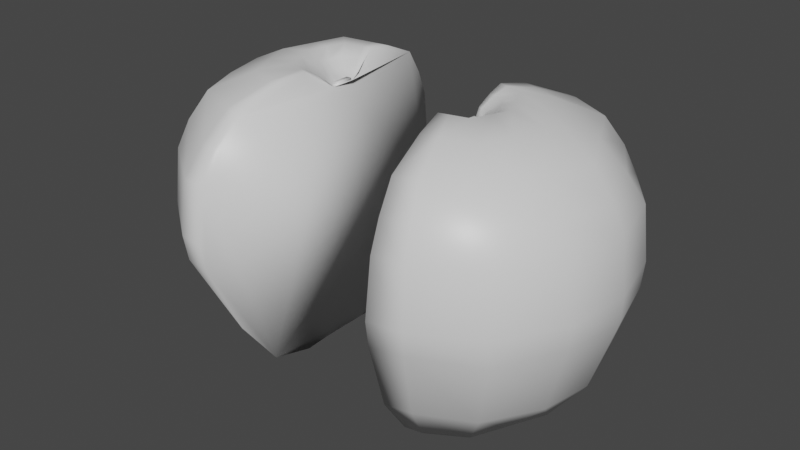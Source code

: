 # Source: omenapuolikas.blend  (saved by Blender 2.80.75; exported with 4.5.12 LTS)
import bpy
from mathutils import Matrix  # noqa: F401  (used for matrix-valued properties, if any)

bpy.ops.wm.read_factory_settings(use_empty=True)
scene = bpy.context.scene
scene.name = 'Scene'

# ---- collections
col_collection = bpy.data.collections.new('Collection'); scene.collection.children.link(col_collection)

# ---- materials (node trees are filled in below, after node groups)
mat_material = bpy.data.materials.new('Material')
mat_material.alpha_threshold = 0.0
mat_material.use_transparent_shadow = False
mat_material.line_color = (0.0, 0.0, 0.0, 1.0)

# ---- material node trees
mat_material.use_nodes = True; mat_material.node_tree.nodes.clear()
_N = mat_material.node_tree.nodes; _L = mat_material.node_tree.links
n0 = _N.new('ShaderNodeOutputMaterial'); n0.name = 'Material Output'; n0.location = (300, 300)
n1 = _N.new('ShaderNodeBsdfPrincipled'); n1.name = 'Principled BSDF'; n1.location = (10, 300)
n1.distribution = 'GGX'
n1.subsurface_method = 'BURLEY'
n1.inputs[2].default_value = 0.4
n1.inputs[3].default_value = 1.45
n1.inputs[27].default_value = (0.0, 0.0, 0.0, 1.0)
n1.inputs[28].default_value = 1.0
_L.new(n1.outputs[0], n0.inputs[0])
n0.is_active_output = True

# ---- world
world_world = bpy.data.worlds.new('World'); scene.world = world_world
world_world.use_nodes = True; world_world.node_tree.nodes.clear()
_N = world_world.node_tree.nodes; _L = world_world.node_tree.links
n0 = _N.new('ShaderNodeOutputWorld'); n0.name = 'World Output'; n0.location = (300, 300)
n1 = _N.new('ShaderNodeBackground'); n1.name = 'Background'; n1.location = (10, 300)
n1.inputs[0].default_value = (0.05088, 0.05088, 0.05088, 1.0)
_L.new(n1.outputs[0], n0.inputs[0])
n0.is_active_output = True
world_world.color = (0.05088, 0.05088, 0.05088)
world_world.use_sun_shadow = False
world_world.sun_shadow_jitter_overblur = 0.0

# ---- meshes
me_cube = bpy.data.meshes.new('Cube')
me_cube.from_pydata([(-2.393, 0.6604, 0.7884), (-2.273, 0.5729, -1.294), (-2.407, -0.7288, 0.7875), (-2.252, -0.553, -1.294), (-2.63, -0.9298, -0.1083), (-2.677, 0.9205, -0.05821), (-2.544, -0.0003065, -1.294), (-2.65, -0.0003927, 0.7914), (-3.053, -0.0003927, -0.0487), (-2.16, -0.4749, 0.9248), (-2.356, 2.994e-05, 0.9273), (-2.207, 0.5238, 0.9254), (-1.819, -0.1263, 0.8426), (-1.872, -3.723e-08, 0.8433), (-1.832, 0.1393, 0.8427), (-1.766, 0.06896, 0.8042), (-1.999, 0.3107, 0.971), (-1.971, -0.2817, 0.9707), (-2.087, 2.994e-05, 0.9722), (-1.954, 0.2193, 0.902), (-1.892, -0.2011, 0.9154), (-1.975, -3.723e-08, 0.9165), (-2.192, 0.002904, -1.339), (-2.022, -0.319, -1.339), (-2.034, 0.3368, -1.339), (-2.591, -0.9032, 0.3404), (-2.607, 0.8629, 0.3409), (-2.986, -0.0003927, 0.3425), (-2.662, 0.9087, -0.3277), (-2.607, -0.9051, -0.3164), (-3.044, 0.001009, -0.3164), (-2.456, 0.7259, -0.9386), (-2.795, 0.001305, -0.9073), (-2.463, -0.7613, -0.9073), (-2.398, -0.2766, -1.294), (-2.557, -0.3646, 0.7895), (-2.916, -0.4651, -0.07849), (-2.258, -0.2374, 0.9261), (-1.845, -0.06317, 0.8429), (-2.029, -0.1408, 0.9715), (-1.934, -0.1005, 0.9159), (-2.107, -0.1581, -1.339), (-2.864, -0.4518, 0.3414), (-2.9, -0.4521, -0.3164), (-2.654, -0.38, -0.9073), (-2.55, 0.33, 0.7899), (-2.955, 0.4601, -0.05346), (-2.409, 0.2863, -1.294), (-2.281, 0.2619, 0.9264), (-1.852, 0.06966, 0.843), (-2.043, 0.1554, 0.9716), (-1.986, 0.1021, 0.8953), (-2.113, 0.1699, -1.339), (-2.886, 0.4313, 0.3417), (-2.943, 0.4548, -0.322), (-2.651, 0.3636, -0.9229), (-1.986, 0.6655, -1.294), (-2.053, -0.8566, 0.7746), (-1.976, -0.6761, -1.294), (-2.047, 0.8931, 0.775), (-2.189, 1.208, -0.08325), (-2.165, -1.274, -0.1083), (-1.929, -0.5583, 0.9164), (-1.953, 0.5827, 0.9167), (-1.758, -0.1485, 0.8403), (-1.764, 0.155, 0.8404), (-1.821, -6.081e-05, 0.7855), (-1.834, -0.3311, 0.9657), (-1.848, 0.3457, 0.9659), (-1.795, -0.2364, 0.9118), (-1.805, 0.2467, 0.912), (-1.867, 0.4158, -1.339), (-1.861, -0.3907, -1.339), (-1.946, 0.002981, -1.349), (-2.154, 1.139, 0.3336), (-2.146, -1.221, 0.3333), (-2.154, -1.242, -0.3164), (-2.181, 1.172, -0.322), (-2.079, 0.9701, -0.9229), (-2.082, -0.9327, -0.9073), (-1.903, -0.1939, -1.344), (-1.781, -0.08381, 0.7928), (-1.906, 0.2094, -1.344), (-1.777, 0.0931, 0.7928), (-1.775, -0.0004347, 0.7979), (-1.763, -0.06692, 0.8042), (-2.519, -0.8355, 0.5643), (-2.52, 0.7804, 0.565), (-2.875, -0.0001179, 0.5673), (-2.735, -0.4178, 0.5658), (-2.743, 0.3901, 0.5662), (-2.11, 1.041, 0.5544), (-2.11, -1.064, 0.554), (-1.838, -0.7376, -1.294), (-1.873, 0.9384, 0.7683), (-1.944, 1.27, -0.09577), (-1.826, 0.6122, 0.9123), (-1.731, 0.1628, 0.8393), (-1.773, 0.3631, 0.9633), (-1.751, 0.2592, 0.9101), (-1.78, -0.4266, -1.339), (-1.927, 1.206, 0.3299), (-1.941, 1.232, -0.3192), (-1.89, 1.021, -0.9151), (-1.739, -0.09503, 0.7878), (-1.737, 0.105, 0.7878), (-1.843, 0.7118, -1.294), (-1.877, -0.9206, 0.7681), (-1.932, -1.314, -0.1083), (-1.814, -0.6, 0.9122), (-1.727, -0.1596, 0.8392), (-1.766, -0.3559, 0.9632), (-1.746, -0.254, 0.9101), (-1.783, 0.4553, -1.339), (-1.823, 0.003019, -1.354), (-1.923, -1.247, 0.3298), (-1.927, -1.279, -0.3164), (-1.891, -1.018, -0.9073), (-1.802, -0.2118, -1.347), (-1.803, 0.2292, -1.347), (-1.731, 0.08072, 0.7999), (-1.73, -0.07188, 0.7999), (-1.905, -1.11, 0.5489), (-1.905, 1.098, 0.5491), (-1.765, 0.06856, 0.8183), (-1.763, -0.0665, 0.8183), (-1.775, -0.0004503, 0.812), (-1.73, -0.07172, 0.814), (-1.731, 0.08038, 0.814)], [], [(35, 2, 9, 37), (92, 57, 2, 86), (90, 45, 0, 87), (58, 3, 23, 72), (54, 46, 5, 28), (76, 61, 4, 29), (43, 36, 8, 30), (45, 7, 10, 48), (34, 6, 22, 41), (89, 35, 7, 88), (70, 19, 14, 65), (59, 0, 11, 63), (81, 38, 12, 64), (83, 49, 13, 66), (40, 20, 12, 38), (51, 21, 13, 49), (48, 10, 18, 50), (37, 9, 17, 39), (63, 11, 16, 68), (50, 18, 21, 51), (39, 17, 20, 40), (68, 16, 19, 70), (47, 1, 24, 52), (36, 42, 27, 8), (46, 53, 26, 5), (61, 75, 25, 4), (44, 43, 30, 32), (79, 76, 29, 33), (55, 54, 28, 31), (47, 55, 31, 1), (58, 79, 33, 3), (34, 44, 32, 6), (3, 33, 44, 34), (33, 29, 43, 44), (4, 25, 42, 36), (18, 39, 40, 21), (10, 37, 39, 18), (21, 40, 38, 13), (66, 13, 38, 81), (86, 2, 35, 89), (3, 34, 41, 23), (29, 4, 36, 43), (7, 35, 37, 10), (6, 32, 55, 47), (32, 30, 54, 55), (8, 27, 53, 46), (6, 47, 52, 22), (16, 50, 51, 19), (11, 48, 50, 16), (19, 51, 49, 14), (65, 14, 49, 83), (0, 45, 48, 11), (30, 8, 46, 54), (88, 7, 45, 90), (97, 65, 83, 105), (24, 71, 82, 52), (22, 73, 80, 41), (93, 117, 79, 58), (1, 31, 78, 56), (31, 28, 77, 78), (117, 116, 76, 79), (108, 115, 75, 61), (5, 26, 74, 60), (1, 56, 71, 24), (52, 82, 73, 22), (41, 80, 72, 23), (98, 68, 70, 99), (17, 67, 69, 20), (96, 63, 68, 98), (9, 62, 67, 17), (20, 69, 64, 12), (104, 81, 64, 110), (94, 59, 63, 96), (2, 57, 62, 9), (99, 70, 65, 97), (116, 108, 61, 76), (28, 5, 60, 77), (93, 58, 72, 100), (87, 0, 59, 91), (122, 107, 57, 92), (66, 81, 85, 84), (105, 83, 15, 120), (83, 66, 84, 15), (128, 127, 121, 104, 110, 112, 111, 109, 107, 122, 115, 108, 116, 117, 93, 100, 118, 114, 119, 113, 106, 103, 102, 95, 101, 123, 94, 96, 98, 99, 97, 105, 120), (124, 126, 125), (115, 122, 92, 75), (26, 87, 91, 74), (27, 88, 90, 53), (25, 86, 89, 42), (42, 89, 88, 27), (53, 90, 87, 26), (75, 92, 86, 25), (74, 91, 123, 101), (124, 125, 127, 128), (81, 104, 121, 85), (71, 113, 119, 82), (73, 114, 118, 80), (56, 78, 103, 106), (78, 77, 102, 103), (60, 74, 101, 95), (56, 106, 113, 71), (82, 119, 114, 73), (80, 118, 100, 72), (67, 111, 112, 69), (62, 109, 111, 67), (69, 112, 110, 64), (57, 107, 109, 62), (77, 60, 95, 102), (91, 59, 94, 123), (85, 121, 127, 125), (15, 84, 126, 124), (120, 15, 124, 128), (84, 85, 125, 126)])
me_cube.polygons.foreach_set('use_smooth', [True] * 113)
_uv = me_cube.uv_layers.new(name='UVMap')
_uv.uv.foreach_set('vector', [0.625, 0.5625, 0.625, 0.5, 0.625, 0.5, 0.625, 0.5625, 0.5938, 0.4375, 0.625, 0.4375, 0.625, 0.5, 0.5937, 0.5, 0.5938, 0.6875, 0.625, 0.6875, 0.625, 0.75, 0.5938, 0.75, 0.375, 0.4375, 0.375, 0.5, 0.375, 0.5, 0.375, 0.4375, 0.4375, 0.6875, 0.5, 0.6875, 0.5, 0.75, 0.4375, 0.75, 0.4375, 0.4375, 0.5, 0.4375, 0.5, 0.5, 0.4375, 0.5, 0.4375, 0.5625, 0.5, 0.5625, 0.5, 0.625, 0.4375, 0.625, 0.625, 0.6875, 0.625, 0.625, 0.625, 0.625, 0.625, 0.6875, 0.375, 0.5625, 0.375, 0.625, 0.375, 0.625, 0.375, 0.5625, 0.5938, 0.5625, 0.625, 0.5625, 0.625, 0.625, 0.5938, 0.625, 0.875, 0.5625, 0.875, 0.5, 0.875, 0.5, 0.875, 0.5625, 0.875, 0.5625, 0.875, 0.5, 0.875, 0.5, 0.875, 0.5625, 0.5625, 0.1875, 0.625, 0.1875, 0.625, 0.25, 0.5625, 0.25, 0.5625, 0.0625, 0.625, 0.0625, 0.625, 0.125, 0.5625, 0.125, 0.625, 0.5625, 0.625, 0.5, 0.625, 0.5, 0.625, 0.5625, 0.625, 0.6875, 0.625, 0.625, 0.625, 0.625, 0.625, 0.6875, 0.625, 0.6875, 0.625, 0.625, 0.625, 0.625, 0.625, 0.6875, 0.625, 0.5625, 0.625, 0.5, 0.625, 0.5, 0.625, 0.5625, 0.875, 0.5625, 0.875, 0.5, 0.875, 0.5, 0.875, 0.5625, 0.625, 0.6875, 0.625, 0.625, 0.625, 0.625, 0.625, 0.6875, 0.625, 0.5625, 0.625, 0.5, 0.625, 0.5, 0.625, 0.5625, 0.875, 0.5625, 0.875, 0.5, 0.875, 0.5, 0.875, 0.5625, 0.375, 0.6875, 0.375, 0.75, 0.375, 0.75, 0.375, 0.6875, 0.5, 0.5625, 0.5625, 0.5625, 0.5625, 0.625, 0.5, 0.625, 0.5, 0.6875, 0.5625, 0.6875, 0.5625, 0.75, 0.5, 0.75, 0.5, 0.4375, 0.5625, 0.4375, 0.5625, 0.5, 0.5, 0.5, 0.4062, 0.5625, 0.4375, 0.5625, 0.4375, 0.625, 0.4062, 0.625, 0.4063, 0.4375, 0.4375, 0.4375, 0.4375, 0.5, 0.4063, 0.5, 0.4062, 0.6875, 0.4375, 0.6875, 0.4375, 0.75, 0.4062, 0.75, 0.375, 0.6875, 0.4062, 0.6875, 0.4062, 0.75, 0.375, 0.75, 0.375, 0.4375, 0.4063, 0.4375, 0.4063, 0.5, 0.375, 0.5, 0.375, 0.5625, 0.4062, 0.5625, 0.4062, 0.625, 0.375, 0.625, 0.375, 0.5, 0.4063, 0.5, 0.4062, 0.5625, 0.375, 0.5625, 0.4063, 0.5, 0.4375, 0.5, 0.4375, 0.5625, 0.4062, 0.5625, 0.5, 0.5, 0.5625, 0.5, 0.5625, 0.5625, 0.5, 0.5625, 0.625, 0.625, 0.625, 0.5625, 0.625, 0.5625, 0.625, 0.625, 0.625, 0.625, 0.625, 0.5625, 0.625, 0.5625, 0.625, 0.625, 0.625, 0.625, 0.625, 0.5625, 0.625, 0.5625, 0.625, 0.625, 0.5625, 0.125, 0.625, 0.125, 0.625, 0.1875, 0.5625, 0.1875, 0.5937, 0.5, 0.625, 0.5, 0.625, 0.5625, 0.5938, 0.5625, 0.375, 0.5, 0.375, 0.5625, 0.375, 0.5625, 0.375, 0.5, 0.4375, 0.5, 0.5, 0.5, 0.5, 0.5625, 0.4375, 0.5625, 0.625, 0.625, 0.625, 0.5625, 0.625, 0.5625, 0.625, 0.625, 0.375, 0.625, 0.4062, 0.625, 0.4062, 0.6875, 0.375, 0.6875, 0.4062, 0.625, 0.4375, 0.625, 0.4375, 0.6875, 0.4062, 0.6875, 0.5, 0.625, 0.5625, 0.625, 0.5625, 0.6875, 0.5, 0.6875, 0.375, 0.625, 0.375, 0.6875, 0.375, 0.6875, 0.375, 0.625, 0.625, 0.75, 0.625, 0.6875, 0.625, 0.6875, 0.625, 0.75, 0.625, 0.75, 0.625, 0.6875, 0.625, 0.6875, 0.625, 0.75, 0.625, 0.75, 0.625, 0.6875, 0.625, 0.6875, 0.625, 0.75, 0.5625, 0.0, 0.625, 0.0, 0.625, 0.0625, 0.5625, 0.0625, 0.625, 0.75, 0.625, 0.6875, 0.625, 0.6875, 0.625, 0.75, 0.4375, 0.625, 0.5, 0.625, 0.5, 0.6875, 0.4375, 0.6875, 0.5938, 0.625, 0.625, 0.625, 0.625, 0.6875, 0.5938, 0.6875, 0.5312, 0.0, 0.5625, 0.0, 0.5625, 0.0625, 0.5312, 0.0625, 0.375, 0.75, 0.4375, 0.75, 0.4375, 0.8125, 0.375, 0.8125, 0.375, 0.875, 0.4375, 0.875, 0.4375, 0.9375, 0.375, 0.9375, 0.375, 0.4062, 0.4063, 0.4062, 0.4063, 0.4375, 0.375, 0.4375, 0.625, 0.5, 0.6562, 0.5, 0.6563, 0.5625, 0.625, 0.5625, 0.6562, 0.5, 0.6875, 0.5, 0.6875, 0.5625, 0.6563, 0.5625, 0.4063, 0.4062, 0.4375, 0.4063, 0.4375, 0.4375, 0.4063, 0.4375, 0.5, 0.4063, 0.5625, 0.4062, 0.5625, 0.4375, 0.5, 0.4375, 0.75, 0.5, 0.8125, 0.5, 0.8125, 0.5625, 0.75, 0.5625, 0.625, 0.5, 0.625, 0.5625, 0.625, 0.5625, 0.625, 0.5, 0.375, 0.8125, 0.4375, 0.8125, 0.4375, 0.875, 0.375, 0.875, 0.375, 0.9375, 0.4375, 0.9375, 0.4375, 1.0, 0.375, 1.0, 0.875, 0.5937, 0.875, 0.5625, 0.875, 0.5625, 0.875, 0.5938, 0.625, 0.5, 0.625, 0.4375, 0.625, 0.4375, 0.625, 0.5, 0.875, 0.5938, 0.875, 0.5625, 0.875, 0.5625, 0.875, 0.5937, 0.625, 0.5, 0.625, 0.4375, 0.625, 0.4375, 0.625, 0.5, 0.625, 0.5, 0.625, 0.4375, 0.625, 0.4375, 0.625, 0.5, 0.5312, 0.1875, 0.5625, 0.1875, 0.5625, 0.25, 0.5312, 0.25, 0.875, 0.5938, 0.875, 0.5625, 0.875, 0.5625, 0.875, 0.5938, 0.625, 0.5, 0.625, 0.4375, 0.625, 0.4375, 0.625, 0.5, 0.875, 0.5938, 0.875, 0.5625, 0.875, 0.5625, 0.875, 0.5938, 0.4375, 0.4063, 0.5, 0.4063, 0.5, 0.4375, 0.4375, 0.4375, 0.6875, 0.5, 0.75, 0.5, 0.75, 0.5625, 0.6875, 0.5625, 0.375, 0.4062, 0.375, 0.4375, 0.375, 0.4375, 0.375, 0.4062, 0.8438, 0.5, 0.875, 0.5, 0.875, 0.5625, 0.8438, 0.5625, 0.5938, 0.4062, 0.625, 0.4062, 0.625, 0.4375, 0.5938, 0.4375, 0.5625, 0.125, 0.5625, 0.1875, 0.5625, 0.1875, 0.5625, 0.125, 0.5312, 0.0625, 0.5625, 0.0625, 0.5625, 0.0625, 0.5312, 0.0625, 0.5625, 0.0625, 0.5625, 0.125, 0.5625, 0.125, 0.5625, 0.0625, 0.5312, 0.0625, 0.5312, 0.1875, 0.5312, 0.1875, 0.5312, 0.1875, 0.625, 0.4063, 0.625, 0.4062, 0.625, 0.4062, 0.625, 0.4063, 0.625, 0.4062, 0.5938, 0.4062, 0.5625, 0.4062, 0.5, 0.4063, 0.4375, 0.4063, 0.4063, 0.4062, 0.375, 0.4062, 0.4688, 1.0, 0.4687, 0.9375, 0.4688, 0.875, 0.4688, 0.8125, 0.625, 0.5938, 0.625, 0.5937, 0.6562, 0.5938, 0.6875, 0.5938, 0.75, 0.5938, 0.8125, 0.5938, 0.8438, 0.5938, 0.875, 0.5938, 0.875, 0.5938, 0.875, 0.5937, 0.875, 0.5938, 0.5312, 0.0, 0.5312, 0.0625, 0.5312, 0.0625, 0.5625, 0.0625, 0.5625, 0.125, 0.5625, 0.1875, 0.5625, 0.4062, 0.5938, 0.4062, 0.5938, 0.4375, 0.5625, 0.4375, 0.8125, 0.5, 0.8438, 0.5, 0.8438, 0.5625, 0.8125, 0.5625, 0.5625, 0.625, 0.5938, 0.625, 0.5938, 0.6875, 0.5625, 0.6875, 0.5625, 0.5, 0.5937, 0.5, 0.5938, 0.5625, 0.5625, 0.5625, 0.5625, 0.5625, 0.5938, 0.5625, 0.5938, 0.625, 0.5625, 0.625, 0.5625, 0.6875, 0.5938, 0.6875, 0.5938, 0.75, 0.5625, 0.75, 0.5625, 0.4375, 0.5938, 0.4375, 0.5937, 0.5, 0.5625, 0.5, 0.8125, 0.5625, 0.8438, 0.5625, 0.8438, 0.5938, 0.8125, 0.5938, 0.5625, 0.0625, 0.5625, 0.1875, 0.5312, 0.1875, 0.5312, 0.0625, 0.5625, 0.1875, 0.5312, 0.1875, 0.5312, 0.1875, 0.5625, 0.1875, 0.4375, 0.75, 0.4688, 0.75, 0.4688, 0.8125, 0.4375, 0.8125, 0.4375, 0.875, 0.4688, 0.875, 0.4687, 0.9375, 0.4375, 0.9375, 0.625, 0.5625, 0.6563, 0.5625, 0.6562, 0.5938, 0.625, 0.5937, 0.6563, 0.5625, 0.6875, 0.5625, 0.6875, 0.5938, 0.6562, 0.5938, 0.75, 0.5625, 0.8125, 0.5625, 0.8125, 0.5938, 0.75, 0.5938, 0.625, 0.5625, 0.625, 0.5937, 0.625, 0.5938, 0.625, 0.5625, 0.4375, 0.8125, 0.4688, 0.8125, 0.4688, 0.875, 0.4375, 0.875, 0.4375, 0.9375, 0.4687, 0.9375, 0.4688, 1.0, 0.4375, 1.0, 0.625, 0.4375, 0.625, 0.4062, 0.625, 0.4062, 0.625, 0.4375, 0.625, 0.4375, 0.625, 0.4063, 0.625, 0.4062, 0.625, 0.4375, 0.625, 0.4375, 0.625, 0.4062, 0.625, 0.4063, 0.625, 0.4375, 0.625, 0.4375, 0.625, 0.4062, 0.625, 0.4063, 0.625, 0.4375, 0.6875, 0.5625, 0.75, 0.5625, 0.75, 0.5938, 0.6875, 0.5938, 0.8438, 0.5625, 0.875, 0.5625, 0.875, 0.5938, 0.8438, 0.5938, 0.5625, 0.1875, 0.5312, 0.1875, 0.5312, 0.1875, 0.5625, 0.1875, 0.5625, 0.0625, 0.5625, 0.125, 0.5625, 0.125, 0.5625, 0.0625, 0.5312, 0.0625, 0.5625, 0.0625, 0.5625, 0.0625, 0.5312, 0.0625, 0.5625, 0.125, 0.5625, 0.1875, 0.5625, 0.1875, 0.5625, 0.125])
me_cube.materials.append(mat_material)
me_cube.use_remesh_preserve_volume = False
me_cube.use_remesh_preserve_attributes = False
me_cube.use_mirror_vertex_groups = False
me_cube.update()
me_cube_002 = bpy.data.meshes.new('Cube.002')
me_cube_002.from_pydata([(0.05686, 0.7157, 0.7705), (-0.09567, 0.5523, -1.294), (0.13, -0.7061, 0.7616), (-0.0751, -0.5735, -1.294), (0.2807, 0.929, -0.1083), (0.3389, -0.9959, -0.1083), (0.4015, -0.0003927, 0.7399), (0.1962, -0.0003065, -1.294), (0.7043, -0.0003927, -0.1083), (0.03728, 2.994e-05, 0.8937), (-0.1397, -0.5157, 0.9079), (-0.1874, 0.467, 0.9137), (-0.4632, -3.723e-08, 0.8343), (-0.5103, -0.1372, 0.8381), (-0.523, 0.1242, 0.8396), (-0.2401, 2.994e-05, 0.9523), (-0.3734, 0.277, 0.9641), (-0.3451, -0.3059, 0.9607), (-0.4511, 0.1977, 0.9107), (-0.3559, -3.723e-08, 0.9023), (-0.4309, -0.2184, 0.9083), (-0.3146, -0.331, -1.339), (-0.1566, 0.002904, -1.339), (-0.3266, 0.3248, -1.339), (0.2415, 0.8957, 0.3311), (0.3106, -0.9384, 0.3263), (0.6598, -0.0003927, 0.3144), (0.2569, 0.9071, -0.3164), (0.3397, -0.9878, -0.3164), (0.6942, 0.001009, -0.3164), (0.1134, 0.764, -0.9073), (0.1667, -0.8146, -0.9073), (0.4952, 0.001305, -0.9073), (-0.3617, -0.746, -1.294), (-0.2959, 0.9085, 0.7661), (-0.372, 0.6552, -1.294), (-0.2593, -0.9476, 0.7616), (-0.1269, -1.258, -0.1083), (-0.184, 1.2, -0.1083), (-0.4175, 0.5543, 0.9108), (-0.3936, -0.5787, 0.9079), (-0.5842, 0.1474, 0.8389), (-0.5778, -0.1539, 0.8381), (-0.5247, -6.081e-05, 0.7809), (-0.4956, -0.3432, 0.9607), (-0.5098, 0.3288, 0.9624), (-0.5384, -0.245, 0.9083), (-0.5485, 0.2347, 0.9095), (-0.4816, -0.3967, -1.339), (-0.4876, 0.4098, -1.339), (-0.4025, 0.002981, -1.349), (-0.1527, -1.196, 0.3263), (-0.2037, 1.143, 0.3287), (-0.1961, 1.158, -0.3164), (-0.1548, -1.211, -0.3164), (-0.2413, -1.019, -0.9073), (-0.2679, 0.918, -0.9073), (0.2658, -0.3959, 0.7507), (0.6362, -0.5222, -0.1083), (0.06055, -0.2869, -1.294), (-0.05123, -0.2578, 0.9008), (-0.4867, -0.0686, 0.8362), (-0.2926, -0.1529, 0.9565), (-0.3934, -0.1092, 0.9053), (-0.2356, -0.1641, -1.339), (0.5883, -0.4999, 0.3204), (0.6035, -0.4934, -0.3164), (0.4175, -0.4067, -0.9073), (-0.4421, -0.1969, -1.344), (-0.5519, -0.07935, 0.7893), (0.05026, 0.276, -1.294), (0.2292, 0.3577, 0.7552), (0.58, 0.5171, -0.1083), (-0.07508, 0.2335, 0.9037), (-0.4931, 0.0621, 0.837), (-0.3067, 0.1385, 0.9582), (-0.4035, 0.09884, 0.9065), (-0.2416, 0.1639, -1.339), (0.5381, 0.5005, 0.3228), (0.563, 0.5069, -0.3164), (0.3917, 0.4354, -0.9073), (-0.4451, 0.2064, -1.344), (-0.5445, 0.07589, 0.7897), (-0.5879, -0.06935, 0.8091), (-0.5767, 0.06557, 0.8015), (-0.5635, -0.0004347, 0.7939), (0.1682, 0.8255, 0.5508), (0.241, -0.8419, 0.5438), (0.5589, -0.0001179, 0.5266), (-0.1956, -1.097, 0.5438), (-0.2405, 1.051, 0.5473), (0.4528, -0.4585, 0.5352), (0.4083, 0.4398, 0.5387), (-0.5102, 0.7066, -1.294), (-0.454, -0.966, 0.7616), (-0.3878, -1.306, -0.1083), (-0.5206, -0.6102, 0.9079), (-0.6116, -0.1623, 0.8381), (-0.5709, -0.3619, 0.9607), (-0.5921, -0.2583, 0.9083), (-0.5681, 0.4523, -1.339), (-0.5255, 0.003019, -1.354), (-0.4008, -1.235, 0.3263), (-0.402, -1.263, -0.3164), (-0.4453, -1.062, -0.9073), (-0.505, -0.7726, -1.294), (-0.4723, 0.9461, 0.7639), (-0.4163, 1.266, -0.1083), (-0.5325, 0.598, 0.9094), (-0.6148, 0.1591, 0.8385), (-0.578, 0.3547, 0.9616), (-0.5971, 0.2532, 0.9089), (-0.5651, -0.4296, -1.339), (-0.4263, 1.208, 0.3275), (-0.4226, 1.225, -0.3164), (-0.4586, 0.9951, -0.9073), (-0.5453, -0.2133, -1.347), (-0.5987, -0.0928, 0.7861), (-0.5468, 0.2277, -1.347), (-0.595, 0.09635, 0.7863), (-0.6021, -0.0731, 0.8024), (-0.5965, 0.07903, 0.7985), (-0.4448, 1.103, 0.5456), (-0.4224, -1.127, 0.5438), (-0.5606, 0.07073, 0.7956), (-0.5699, -0.07435, 0.7992), (-0.5441, -0.0002478, 0.7874), (-0.603, 0.08769, 0.7924), (-0.6076, -0.08295, 0.7942)], [], [(35, 1, 23, 49), (91, 57, 2, 87), (90, 34, 0, 86), (57, 6, 9, 60), (53, 38, 4, 27), (66, 58, 5, 28), (79, 72, 8, 29), (70, 7, 22, 77), (92, 71, 6, 88), (71, 0, 11, 73), (63, 19, 12, 61), (76, 18, 14, 74), (36, 2, 10, 40), (46, 20, 13, 42), (40, 10, 17, 44), (73, 11, 16, 75), (60, 9, 15, 62), (44, 17, 20, 46), (75, 16, 18, 76), (62, 15, 19, 63), (68, 64, 21, 48), (81, 77, 22, 50), (59, 3, 21, 64), (72, 78, 26, 8), (38, 52, 24, 4), (58, 65, 25, 5), (80, 79, 29, 32), (67, 66, 28, 31), (56, 53, 27, 30), (35, 56, 30, 1), (59, 67, 31, 3), (70, 80, 32, 7), (93, 115, 56, 35), (3, 31, 55, 33), (31, 28, 54, 55), (115, 114, 53, 56), (107, 113, 52, 38), (5, 25, 51, 37), (3, 33, 48, 21), (118, 81, 50, 101), (116, 68, 48, 112), (16, 45, 47, 18), (98, 44, 46, 99), (11, 39, 45, 16), (96, 40, 44, 98), (99, 46, 42, 97), (74, 82, 43, 12), (61, 69, 42, 13), (94, 36, 40, 96), (0, 34, 39, 11), (18, 47, 41, 14), (114, 107, 38, 53), (28, 5, 37, 54), (87, 2, 36, 89), (122, 106, 34, 90), (93, 35, 49, 100), (12, 43, 69, 61), (101, 50, 68, 116), (7, 32, 67, 59), (32, 29, 66, 67), (8, 26, 65, 58), (7, 59, 64, 22), (50, 22, 64, 68), (17, 62, 63, 20), (10, 60, 62, 17), (20, 63, 61, 13), (29, 8, 58, 66), (2, 57, 60, 10), (88, 6, 57, 91), (14, 41, 82, 74), (100, 49, 81, 118), (1, 30, 80, 70), (30, 27, 79, 80), (4, 24, 78, 72), (49, 23, 77, 81), (15, 75, 76, 19), (9, 73, 75, 15), (19, 76, 74, 12), (6, 71, 73, 9), (86, 0, 71, 92), (1, 70, 77, 23), (27, 4, 72, 79), (126, 124, 84, 85), (128, 125, 83, 120), (125, 126, 85, 83), (117, 69, 125, 128), (69, 43, 126, 125), (82, 119, 127, 124), (24, 86, 92, 78), (26, 88, 91, 65), (113, 122, 90, 52), (25, 87, 89, 51), (78, 92, 88, 26), (52, 90, 86, 24), (65, 91, 87, 25), (51, 89, 123, 102), (121, 120, 83, 84), (124, 127, 121, 84), (41, 109, 119, 82), (33, 55, 104, 105), (55, 54, 103, 104), (37, 51, 102, 95), (33, 105, 112, 48), (45, 110, 111, 47), (39, 108, 110, 45), (69, 117, 97, 42), (34, 106, 108, 39), (47, 111, 109, 41), (54, 37, 95, 103), (89, 36, 94, 123), (128, 127, 119, 109, 111, 110, 108, 106, 122, 113, 107, 114, 115, 93, 100, 118, 101, 116, 112, 105, 104, 103, 95, 102, 123, 94, 96, 98, 99, 97, 117), (43, 82, 124, 126), (85, 84, 83), (120, 121, 127, 128)])
me_cube_002.polygons.foreach_set('use_smooth', [True] * 114)
_uv = me_cube_002.uv_layers.new(name='UVMap')
_uv.uv.foreach_set('vector', [0.625, 0.6875, 0.625, 0.75, 0.625, 0.75, 0.625, 0.6875, 0.3437, 0.6875, 0.375, 0.6875, 0.375, 0.75, 0.3438, 0.75, 0.8437, 0.6875, 0.875, 0.6875, 0.875, 0.75, 0.8438, 0.75, 0.375, 0.6875, 0.375, 0.625, 0.375, 0.625, 0.375, 0.6875, 0.6875, 0.6875, 0.75, 0.6875, 0.75, 0.75, 0.6875, 0.75, 0.1875, 0.6875, 0.25, 0.6875, 0.25, 0.75, 0.1875, 0.75, 0.1875, 0.5625, 0.25, 0.5625, 0.25, 0.625, 0.1875, 0.625, 0.125, 0.5625, 0.125, 0.625, 0.125, 0.625, 0.125, 0.5625, 0.3438, 0.5625, 0.375, 0.5625, 0.375, 0.625, 0.3438, 0.625, 0.375, 0.5625, 0.375, 0.5, 0.375, 0.5, 0.375, 0.5625, 0.375, 0.6875, 0.375, 0.625, 0.375, 0.625, 0.375, 0.6875, 0.375, 0.5625, 0.375, 0.5, 0.375, 0.5, 0.375, 0.5625, 0.625, 0.3125, 0.625, 0.25, 0.625, 0.25, 0.625, 0.3125, 0.625, 0.3125, 0.625, 0.25, 0.625, 0.25, 0.625, 0.3125, 0.625, 0.3125, 0.625, 0.25, 0.625, 0.25, 0.625, 0.3125, 0.375, 0.5625, 0.375, 0.5, 0.375, 0.5, 0.375, 0.5625, 0.375, 0.6875, 0.375, 0.625, 0.375, 0.625, 0.375, 0.6875, 0.625, 0.3125, 0.625, 0.25, 0.625, 0.25, 0.625, 0.3125, 0.375, 0.5625, 0.375, 0.5, 0.375, 0.5, 0.375, 0.5625, 0.375, 0.6875, 0.375, 0.625, 0.375, 0.625, 0.375, 0.6875, 0.5625, 0.9375, 0.625, 0.9375, 0.625, 1.0, 0.5625, 1.0, 0.5625, 0.8125, 0.625, 0.8125, 0.625, 0.875, 0.5625, 0.875, 0.125, 0.6875, 0.125, 0.75, 0.125, 0.75, 0.125, 0.6875, 0.25, 0.5625, 0.3125, 0.5625, 0.3125, 0.625, 0.25, 0.625, 0.75, 0.6875, 0.8125, 0.6875, 0.8125, 0.75, 0.75, 0.75, 0.25, 0.6875, 0.3125, 0.6875, 0.3125, 0.75, 0.25, 0.75, 0.1562, 0.5625, 0.1875, 0.5625, 0.1875, 0.625, 0.1563, 0.625, 0.1562, 0.6875, 0.1875, 0.6875, 0.1875, 0.75, 0.1562, 0.75, 0.6562, 0.6875, 0.6875, 0.6875, 0.6875, 0.75, 0.6562, 0.75, 0.625, 0.6875, 0.6562, 0.6875, 0.6562, 0.75, 0.625, 0.75, 0.125, 0.6875, 0.1562, 0.6875, 0.1562, 0.75, 0.125, 0.75, 0.125, 0.5625, 0.1562, 0.5625, 0.1563, 0.625, 0.125, 0.625, 0.625, 0.6562, 0.6562, 0.6562, 0.6562, 0.6875, 0.625, 0.6875, 0.375, 0.25, 0.4062, 0.25, 0.4063, 0.3125, 0.375, 0.3125, 0.4062, 0.25, 0.4375, 0.25, 0.4375, 0.3125, 0.4063, 0.3125, 0.6562, 0.6562, 0.6875, 0.6563, 0.6875, 0.6875, 0.6562, 0.6875, 0.75, 0.6562, 0.8125, 0.6562, 0.8125, 0.6875, 0.75, 0.6875, 0.5, 0.25, 0.5625, 0.25, 0.5625, 0.3125, 0.5, 0.3125, 0.375, 0.25, 0.375, 0.3125, 0.375, 0.3125, 0.375, 0.25, 0.5312, 0.8125, 0.5625, 0.8125, 0.5625, 0.875, 0.5312, 0.875, 0.5312, 0.9375, 0.5625, 0.9375, 0.5625, 1.0, 0.5312, 1.0, 0.875, 0.75, 0.875, 0.6875, 0.875, 0.6875, 0.875, 0.75, 0.625, 0.3438, 0.625, 0.3125, 0.625, 0.3125, 0.625, 0.3437, 0.875, 0.75, 0.875, 0.6875, 0.875, 0.6875, 0.875, 0.75, 0.625, 0.3438, 0.625, 0.3125, 0.625, 0.3125, 0.625, 0.3438, 0.625, 0.3437, 0.625, 0.3125, 0.625, 0.3125, 0.625, 0.3438, 0.375, 0.0625, 0.4375, 0.0625, 0.4375, 0.125, 0.375, 0.125, 0.375, 0.1875, 0.4375, 0.1875, 0.4375, 0.25, 0.375, 0.25, 0.625, 0.3438, 0.625, 0.3125, 0.625, 0.3125, 0.625, 0.3438, 0.875, 0.75, 0.875, 0.6875, 0.875, 0.6875, 0.875, 0.75, 0.875, 0.75, 0.875, 0.6875, 0.875, 0.6875, 0.875, 0.75, 0.6875, 0.6563, 0.75, 0.6562, 0.75, 0.6875, 0.6875, 0.6875, 0.4375, 0.25, 0.5, 0.25, 0.5, 0.3125, 0.4375, 0.3125, 0.5938, 0.25, 0.625, 0.25, 0.625, 0.3125, 0.5938, 0.3125, 0.8438, 0.6563, 0.875, 0.6562, 0.875, 0.6875, 0.8437, 0.6875, 0.625, 0.6562, 0.625, 0.6875, 0.625, 0.6875, 0.625, 0.6562, 0.375, 0.125, 0.4375, 0.125, 0.4375, 0.1875, 0.375, 0.1875, 0.5312, 0.875, 0.5625, 0.875, 0.5625, 0.9375, 0.5312, 0.9375, 0.125, 0.625, 0.1563, 0.625, 0.1562, 0.6875, 0.125, 0.6875, 0.1563, 0.625, 0.1875, 0.625, 0.1875, 0.6875, 0.1562, 0.6875, 0.25, 0.625, 0.3125, 0.625, 0.3125, 0.6875, 0.25, 0.6875, 0.125, 0.625, 0.125, 0.6875, 0.125, 0.6875, 0.125, 0.625, 0.5625, 0.875, 0.625, 0.875, 0.625, 0.9375, 0.5625, 0.9375, 0.375, 0.75, 0.375, 0.6875, 0.375, 0.6875, 0.375, 0.75, 0.375, 0.75, 0.375, 0.6875, 0.375, 0.6875, 0.375, 0.75, 0.375, 0.75, 0.375, 0.6875, 0.375, 0.6875, 0.375, 0.75, 0.1875, 0.625, 0.25, 0.625, 0.25, 0.6875, 0.1875, 0.6875, 0.375, 0.75, 0.375, 0.6875, 0.375, 0.6875, 0.375, 0.75, 0.3438, 0.625, 0.375, 0.625, 0.375, 0.6875, 0.3437, 0.6875, 0.375, 0.0, 0.4375, 0.0, 0.4375, 0.0625, 0.375, 0.0625, 0.5312, 0.75, 0.5625, 0.75, 0.5625, 0.8125, 0.5312, 0.8125, 0.125, 0.5, 0.1562, 0.5, 0.1562, 0.5625, 0.125, 0.5625, 0.1562, 0.5, 0.1875, 0.5, 0.1875, 0.5625, 0.1562, 0.5625, 0.25, 0.5, 0.3125, 0.5, 0.3125, 0.5625, 0.25, 0.5625, 0.5625, 0.75, 0.625, 0.75, 0.625, 0.8125, 0.5625, 0.8125, 0.375, 0.625, 0.375, 0.5625, 0.375, 0.5625, 0.375, 0.625, 0.375, 0.625, 0.375, 0.5625, 0.375, 0.5625, 0.375, 0.625, 0.375, 0.625, 0.375, 0.5625, 0.375, 0.5625, 0.375, 0.625, 0.375, 0.625, 0.375, 0.5625, 0.375, 0.5625, 0.375, 0.625, 0.3438, 0.5, 0.375, 0.5, 0.375, 0.5625, 0.3438, 0.5625, 0.125, 0.5, 0.125, 0.5625, 0.125, 0.5625, 0.125, 0.5, 0.1875, 0.5, 0.25, 0.5, 0.25, 0.5625, 0.1875, 0.5625, 0.4375, 0.125, 0.4375, 0.0625, 0.4375, 0.0625, 0.4375, 0.125, 0.4687, 0.1875, 0.4375, 0.1875, 0.4375, 0.1875, 0.4688, 0.1875, 0.4375, 0.1875, 0.4375, 0.125, 0.4375, 0.125, 0.4375, 0.1875, 0.4687, 0.1875, 0.4375, 0.1875, 0.4375, 0.1875, 0.4687, 0.1875, 0.4375, 0.1875, 0.4375, 0.125, 0.4375, 0.125, 0.4375, 0.1875, 0.4375, 0.0625, 0.4688, 0.0625, 0.4688, 0.0625, 0.4375, 0.0625, 0.3125, 0.5, 0.3438, 0.5, 0.3438, 0.5625, 0.3125, 0.5625, 0.3125, 0.625, 0.3438, 0.625, 0.3437, 0.6875, 0.3125, 0.6875, 0.8125, 0.6562, 0.8438, 0.6563, 0.8437, 0.6875, 0.8125, 0.6875, 0.5625, 0.25, 0.5938, 0.25, 0.5938, 0.3125, 0.5625, 0.3125, 0.3125, 0.5625, 0.3438, 0.5625, 0.3438, 0.625, 0.3125, 0.625, 0.8125, 0.6875, 0.8437, 0.6875, 0.8438, 0.75, 0.8125, 0.75, 0.3125, 0.6875, 0.3437, 0.6875, 0.3438, 0.75, 0.3125, 0.75, 0.5625, 0.3125, 0.5938, 0.3125, 0.5938, 0.3438, 0.5625, 0.3438, 0.4688, 0.0625, 0.4688, 0.1875, 0.4375, 0.1875, 0.4375, 0.0625, 0.4375, 0.0625, 0.4688, 0.0625, 0.4688, 0.0625, 0.4375, 0.0625, 0.4375, 0.0, 0.4688, 0.0, 0.4688, 0.0625, 0.4375, 0.0625, 0.375, 0.3125, 0.4063, 0.3125, 0.4063, 0.3438, 0.375, 0.3437, 0.4063, 0.3125, 0.4375, 0.3125, 0.4375, 0.3438, 0.4063, 0.3438, 0.5, 0.3125, 0.5625, 0.3125, 0.5625, 0.3438, 0.5, 0.3437, 0.375, 0.3125, 0.375, 0.3437, 0.375, 0.3438, 0.375, 0.3125, 0.875, 0.6875, 0.875, 0.6562, 0.875, 0.6562, 0.875, 0.6875, 0.875, 0.6875, 0.875, 0.6562, 0.875, 0.6562, 0.875, 0.6875, 0.4375, 0.1875, 0.4687, 0.1875, 0.4688, 0.25, 0.4375, 0.25, 0.875, 0.6875, 0.875, 0.6562, 0.875, 0.6562, 0.875, 0.6875, 0.875, 0.6875, 0.875, 0.6562, 0.875, 0.6562, 0.875, 0.6875, 0.4375, 0.3125, 0.5, 0.3125, 0.5, 0.3437, 0.4375, 0.3438, 0.5938, 0.3125, 0.625, 0.3125, 0.625, 0.3438, 0.5938, 0.3438, 0.4687, 0.1875, 0.4688, 0.0625, 0.4688, 0.0625, 0.4688, 0.0, 0.875, 0.6562, 0.875, 0.6562, 0.875, 0.6562, 0.875, 0.6562, 0.8438, 0.6563, 0.8125, 0.6562, 0.75, 0.6562, 0.6875, 0.6563, 0.6562, 0.6562, 0.625, 0.6562, 0.625, 0.6562, 0.5312, 0.8125, 0.5312, 0.875, 0.5312, 0.9375, 0.5312, 1.0, 0.375, 0.3437, 0.4063, 0.3438, 0.4375, 0.3438, 0.5, 0.3437, 0.5625, 0.3438, 0.5938, 0.3438, 0.625, 0.3438, 0.625, 0.3438, 0.625, 0.3438, 0.625, 0.3437, 0.625, 0.3438, 0.4687, 0.1875, 0.4375, 0.125, 0.4375, 0.0625, 0.4375, 0.0625, 0.4375, 0.125, 0.4375, 0.125, 0.4375, 0.0625, 0.4375, 0.1875, 0.4688, 0.1875, 0.4688, 0.0625, 0.4688, 0.0625, 0.4687, 0.1875])
me_cube_002.materials.append(mat_material)
me_cube_002.use_remesh_preserve_volume = False
me_cube_002.use_remesh_preserve_attributes = False
me_cube_002.use_mirror_vertex_groups = False
me_cube_002.update()

# ---- objects
ob_cube = bpy.data.objects.new('Cube', me_cube)
ob_cube_001 = bpy.data.objects.new('Cube.001', me_cube_002)

# ---- transforms, parenting, visibility, modifiers, constraints
ob_cube.location = (3.092, 0.0, 0.0)
ob_cube.lock_rotations_4d = False
ob_cube.empty_display_type = 'ARROWS'
ob_cube.lineart.crease_threshold = 0.0
ob_cube_001.location = (3.092, 0.0, 0.0)
ob_cube_001.lock_rotations_4d = False
ob_cube_001.empty_display_type = 'ARROWS'
ob_cube_001.lineart.crease_threshold = 0.0

# ---- collection membership
col_collection.objects.link(ob_cube)
col_collection.objects.link(ob_cube_001)

# ---- scene / render settings (as saved in the file)
scene.frame_start = 1; scene.frame_end = 250; scene.frame_set(2)
scene.render.engine = 'BLENDER_EEVEE_NEXT'
scene.cycles.use_denoising = False
scene.cycles.samples = 128
scene.cycles.sampling_pattern = 'TABULATED_SOBOL'
scene.cycles.use_adaptive_sampling = False
scene.cycles.use_light_tree = False
scene.view_settings.view_transform = 'Filmic'
bpy.context.view_layer.update()

# ---- added for rendering (the .blend has no active camera and no usable light): camera, sun
cam_auto = bpy.data.cameras.new('AutoCamera')
cam_auto.lens = 50.0
cam_auto.sensor_width = 36.0
cam_auto.clip_end = 1000.0
ob_auto_camera = bpy.data.objects.new('AutoCamera', cam_auto)
scene.collection.objects.link(ob_auto_camera)
ob_auto_camera.location = (6.65434, -5.70553, 3.59824)
ob_auto_camera.rotation_euler = (1.09748, -7.21219e-08, 0.694738)
scene.camera = ob_auto_camera
light_auto_sun = bpy.data.lights.new('AutoSun', 'SUN')
light_auto_sun.energy = 3.0
light_auto_sun.angle = 0.0523599
ob_auto_sun = bpy.data.objects.new('AutoSun', light_auto_sun)
scene.collection.objects.link(ob_auto_sun)
ob_auto_sun.rotation_euler = (0.872665, 0.174533, 0.523599)
bpy.context.view_layer.update()
